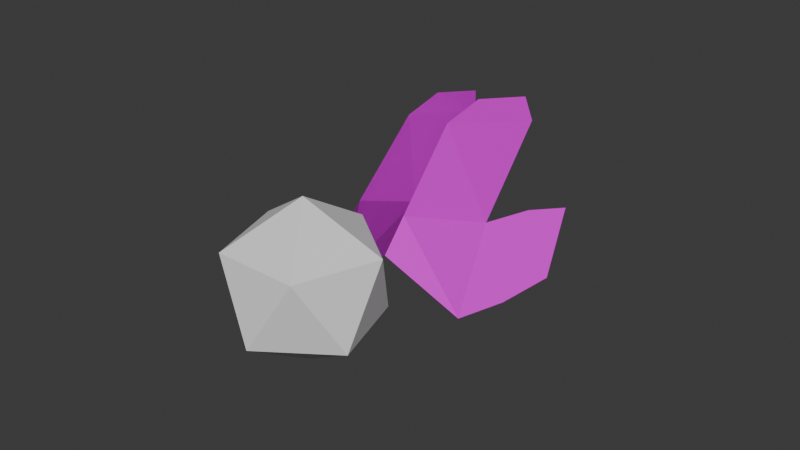 # Source: sprite.blend  (saved by Blender 4.2.66; exported with 4.5.12 LTS)
import bpy
from mathutils import Matrix  # noqa: F401  (used for matrix-valued properties, if any)

bpy.ops.wm.read_factory_settings(use_empty=True)
scene = bpy.context.scene
scene.name = 'Scene'

# ---- collections
col_collection = bpy.data.collections.new('Collection'); scene.collection.children.link(col_collection)

# ---- images (referenced by path relative to the original .blend; pixels are not part of the script)
import os
ASSET_DIR = os.environ.get("B2B_ASSET_DIR", "")  # directory of the original .blend (textures are referenced by path, not embedded)
HERE = os.path.dirname(os.path.abspath(__file__))  # packed textures are extracted next to this script under _unpacked/

def load_image(name, relpath, width, height, colorspace="sRGB"):
    """Load a texture the original file referenced (path relative to the .blend, or extracted next to this script)."""
    p = next((c for c in (os.path.join(HERE, relpath), os.path.join(ASSET_DIR, relpath)) if relpath and os.path.exists(c)), "")
    if p:
        img = bpy.data.images.load(p, check_existing=True)
        img.name = name
    else:  # same state as the original file: an image datablock whose file is absent (Cycles renders it pink)
        img = bpy.data.images.new(name, width, height)
        img.source = "FILE"
        img.filepath = "//" + (relpath or name)
    img.colorspace_settings.name = colorspace
    return img
img_wings_png = load_image('wings.png', 'wings.png', 1024, 1024, 'sRGB')

# ---- materials (node trees are filled in below, after node groups)
mat_wing = bpy.data.materials.new('Wing')

# ---- material node trees
mat_wing.use_nodes = True; mat_wing.node_tree.nodes.clear()
_N = mat_wing.node_tree.nodes; _L = mat_wing.node_tree.links
n0 = _N.new('ShaderNodeBsdfPrincipled'); n0.name = 'Principled BSDF'; n0.location = (10, 300)
n1 = _N.new('ShaderNodeOutputMaterial'); n1.name = 'Material Output'; n1.location = (300, 300)
n2 = _N.new('ShaderNodeTexImage'); n2.name = 'Image Texture'; n2.location = (-280, 280)
n2.image = img_wings_png
n2.interpolation = 'Closest'
_L.new(n0.outputs[0], n1.inputs[0])
_L.new(n2.outputs[0], n0.inputs[0])
n1.is_active_output = True

# ---- world
world_world = bpy.data.worlds.new('World'); scene.world = world_world
world_world.use_nodes = True; world_world.node_tree.nodes.clear()
_N = world_world.node_tree.nodes; _L = world_world.node_tree.links
n0 = _N.new('ShaderNodeOutputWorld'); n0.name = 'World Output'; n0.location = (300, 300)
n1 = _N.new('ShaderNodeBackground'); n1.name = 'Background'; n1.location = (10, 300)
n1.inputs[0].default_value = (0.05088, 0.05088, 0.05088, 1.0)
_L.new(n1.outputs[0], n0.inputs[0])
n0.is_active_output = True
world_world.color = (0.05088, 0.05088, 0.05088)
world_world.sun_shadow_jitter_overblur = 0.0

# ---- meshes
me_icosphere = bpy.data.meshes.new('Icosphere')
me_icosphere.from_pydata([(0.0, 0.0, -1.0), (0.7236, -0.5257, -0.4472), (-0.2764, -0.8506, -0.4472), (-0.8944, 0.0, -0.4472), (-0.2764, 0.8506, -0.4472), (0.7236, 0.5257, -0.4472), (0.2764, -0.8506, 0.4472), (-0.7236, -0.5257, 0.4472), (-0.7236, 0.5257, 0.4472), (0.2764, 0.8506, 0.4472), (0.8944, 0.0, 0.4472), (0.0, 0.0, 1.0)], [], [(0, 1, 2), (1, 0, 5), (0, 2, 3), (0, 3, 4), (0, 4, 5), (1, 5, 10), (2, 1, 6), (3, 2, 7), (4, 3, 8), (5, 4, 9), (1, 10, 6), (2, 6, 7), (3, 7, 8), (4, 8, 9), (5, 9, 10), (6, 10, 11), (7, 6, 11), (8, 7, 11), (9, 8, 11), (10, 9, 11)])
_uv = me_icosphere.uv_layers.new(name='UVMap')
_uv.uv.foreach_set('vector', [0.1818, 0.0, 0.2727, 0.1575, 0.09091, 0.1575, 0.2727, 0.1575, 0.3636, 0.0, 0.4545, 0.1575, 0.9091, 0.0, 1.0, 0.1575, 0.8182, 0.1575, 0.7273, 0.0, 0.8182, 0.1575, 0.6364, 0.1575, 0.5455, 0.0, 0.6364, 0.1575, 0.4545, 0.1575, 0.2727, 0.1575, 0.4545, 0.1575, 0.3636, 0.3149, 0.09091, 0.1575, 0.2727, 0.1575, 0.1818, 0.3149, 0.8182, 0.1575, 1.0, 0.1575, 0.9091, 0.3149, 0.6364, 0.1575, 0.8182, 0.1575, 0.7273, 0.3149, 0.4545, 0.1575, 0.6364, 0.1575, 0.5455, 0.3149, 0.2727, 0.1575, 0.3636, 0.3149, 0.1818, 0.3149, 0.09091, 0.1575, 0.1818, 0.3149, 0.0, 0.3149, 0.8182, 0.1575, 0.9091, 0.3149, 0.7273, 0.3149, 0.6364, 0.1575, 0.7273, 0.3149, 0.5455, 0.3149, 0.4545, 0.1575, 0.5455, 0.3149, 0.3636, 0.3149, 0.1818, 0.3149, 0.3636, 0.3149, 0.2727, 0.4724, 0.0, 0.3149, 0.1818, 0.3149, 0.09091, 0.4724, 0.7273, 0.3149, 0.9091, 0.3149, 0.8182, 0.4724, 0.5455, 0.3149, 0.7273, 0.3149, 0.6364, 0.4724, 0.3636, 0.3149, 0.5455, 0.3149, 0.4545, 0.4724])
me_icosphere.update()
me_plane_001 = bpy.data.meshes.new('Plane.001')
me_plane_001.from_pydata([], [], [])
_uv = me_plane_001.uv_layers.new(name='UVMap')
_uv.uv.foreach_set('vector', [])
me_plane_001.materials.append(mat_wing)
me_plane_001.update()
me_plane_002 = bpy.data.meshes.new('Plane.002')
me_plane_002.from_pydata([(-0.6131, -0.2558, -0.3994), (-1.014, 0.7468, -0.6306), (-0.3288, 0.07108, -0.153), (-0.7944, 0.7323, -0.3756), (-0.7766, 0.168, -0.5741), (-0.4236, 0.2364, -0.1828), (-1.046, -0.1339, -0.8327), (-1.176, 0.2008, -0.9707), (-1.038, 0.6358, -0.7028), (-0.6484, 0.6283, -0.2535), (-0.9847, 0.2067, -0.7816), (-0.8211, -0.2171, -0.6068)], [], [(8, 9, 3, 1), (0, 2, 5, 4), (10, 7, 6, 11), (4, 5, 9, 8), (4, 10, 11, 0)])
_uv = me_plane_002.uv_layers.new(name='UVMap')
_uv.uv.foreach_set('vector', [0.8504, 0.0, 0.8504, 1.0, 1.0, 1.0, 1.0, 0.0, 0.0689, 0.2608, 0.0, 1.0, 0.4934, 0.9311, 0.5771, 0.315, 0.0665, 0.5026, 0.0568, 0.9756, 0.9688, 0.9703, 0.9488, 0.384, 0.2523, 0.0, 0.2523, 1.0, 0.8504, 1.0, 0.8504, 0.0, 0.05887, 0.3002, 0.0665, 0.5026, 0.9488, 0.384, 0.9609, 0.2653])
me_plane_002.materials.append(mat_wing)
me_plane_002.update()
me_plane_003 = bpy.data.meshes.new('Plane.003')
me_plane_003.from_pydata([(0.6131, -0.2558, -0.3994), (1.014, 0.7468, -0.6306), (0.3288, 0.07108, -0.153), (0.7944, 0.7323, -0.3756), (0.7766, 0.168, -0.5741), (0.4236, 0.2364, -0.1828), (1.046, -0.1339, -0.8327), (1.176, 0.2008, -0.9707), (1.038, 0.6358, -0.7028), (0.6484, 0.6283, -0.2535), (0.9847, 0.2067, -0.7816), (0.8211, -0.2171, -0.6068)], [], [(8, 1, 3, 9), (0, 4, 5, 2), (10, 11, 6, 7), (4, 8, 9, 5), (4, 0, 11, 10)])
_uv = me_plane_003.uv_layers.new(name='UVMap')
_uv.uv.foreach_set('vector', [0.8504, 0.0, 1.0, 0.0, 1.0, 1.0, 0.8504, 1.0, 0.0689, 0.2608, 0.5771, 0.315, 0.4934, 0.9311, 0.0, 1.0, 0.0665, 0.5026, 0.9488, 0.384, 0.9688, 0.9703, 0.0568, 0.9756, 0.2523, 0.0, 0.8504, 0.0, 0.8504, 1.0, 0.2523, 1.0, 0.05887, 0.3002, 0.9609, 0.2653, 0.9488, 0.384, 0.0665, 0.5026])
me_plane_003.materials.append(mat_wing)
me_plane_003.update()

# ---- objects
ob_icosphere = bpy.data.objects.new('Icosphere', me_icosphere)
ob_plane_001 = bpy.data.objects.new('Plane.001', me_plane_001)
ob_plane_002 = bpy.data.objects.new('Plane.002', me_plane_002)
ob_plane_003 = bpy.data.objects.new('Plane.003', me_plane_003)

# ---- transforms, parenting, visibility, modifiers, constraints
ob_icosphere.location = (0.0, 0.0, 0.0)
ob_icosphere.rotation_euler = (0.0, -0.0, -0.9599)
ob_icosphere.scale = (0.4, 0.4, 0.4)
ob_plane_001.location = (0.0, 0.0, 0.0)
ob_plane_001.rotation_euler = (1.136, 0.0, 0.0)
_m = ob_plane_001.modifiers.new('Mirror', 'MIRROR')
ob_plane_002.location = (0.0, 0.0, 0.0)
ob_plane_002.rotation_euler = (1.063, 0.114, -0.7399)
ob_plane_003.location = (0.0, 0.0, 0.0)
ob_plane_003.rotation_euler = (1.117, -0.1197, 0.6547)

# ---- collection membership
col_collection.objects.link(ob_icosphere)
col_collection.objects.link(ob_plane_001)
col_collection.objects.link(ob_plane_002)
col_collection.objects.link(ob_plane_003)

# ---- scene / render settings (as saved in the file)
scene.frame_start = 1; scene.frame_end = 60; scene.frame_set(26)
scene.render.engine = 'BLENDER_EEVEE_NEXT'
bpy.context.view_layer.update()

# ---- added for rendering (the .blend has no active camera and no usable light): camera, sun
cam_auto = bpy.data.cameras.new('AutoCamera')
cam_auto.lens = 50.0
cam_auto.sensor_width = 36.0
cam_auto.clip_end = 1000.0
ob_auto_camera = bpy.data.objects.new('AutoCamera', cam_auto)
scene.collection.objects.link(ob_auto_camera)
ob_auto_camera.location = (2.94057, -2.90441, 2.37272)
ob_auto_camera.rotation_euler = (1.09748, -7.21219e-08, 0.694738)
scene.camera = ob_auto_camera
light_auto_sun = bpy.data.lights.new('AutoSun', 'SUN')
light_auto_sun.energy = 3.0
light_auto_sun.angle = 0.0523599
ob_auto_sun = bpy.data.objects.new('AutoSun', light_auto_sun)
scene.collection.objects.link(ob_auto_sun)
ob_auto_sun.rotation_euler = (0.872665, 0.174533, 0.523599)
bpy.context.view_layer.update()
